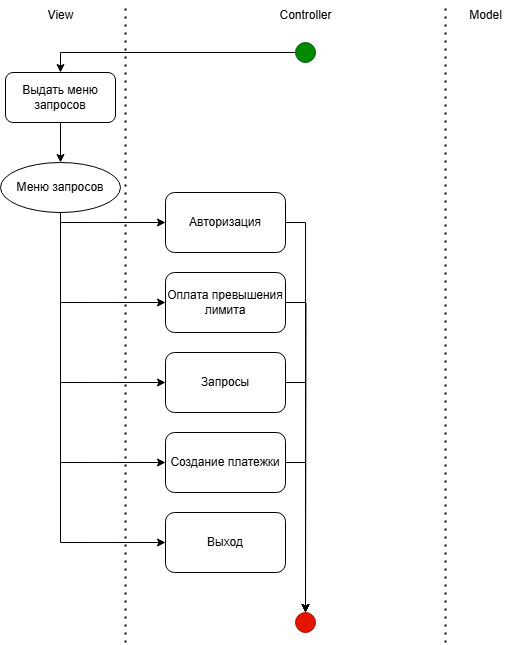

The diagram above was exported from draw.io. Its source (the exported page's mxGraphModel, read from the mxfile embedded in the PNG):
<mxGraphModel dx="689" dy="983" grid="1" gridSize="10" guides="1" tooltips="1" connect="1" arrows="1" fold="1" page="1" pageScale="1" pageWidth="827" pageHeight="1169" math="0" shadow="0">
  <root>
    <mxCell id="0" />
    <mxCell id="1" parent="0" />
    <mxCell id="7ZKBDPB_PeRNV5tusI3T-3" value="" style="endArrow=none;dashed=1;html=1;dashPattern=1 3;strokeWidth=2;rounded=0;" parent="1" edge="1">
      <mxGeometry width="50" height="50" relative="1" as="geometry">
        <mxPoint x="200" y="1000" as="sourcePoint" />
        <mxPoint x="200" y="360" as="targetPoint" />
      </mxGeometry>
    </mxCell>
    <mxCell id="7ZKBDPB_PeRNV5tusI3T-4" value="" style="endArrow=none;dashed=1;html=1;dashPattern=1 3;strokeWidth=2;rounded=0;" parent="1" edge="1">
      <mxGeometry width="50" height="50" relative="1" as="geometry">
        <mxPoint x="520" y="1000" as="sourcePoint" />
        <mxPoint x="520" y="360" as="targetPoint" />
      </mxGeometry>
    </mxCell>
    <mxCell id="7ZKBDPB_PeRNV5tusI3T-5" value="Model" style="text;html=1;align=center;verticalAlign=middle;resizable=0;points=[];autosize=1;strokeColor=none;fillColor=none;" parent="1" vertex="1">
      <mxGeometry x="530" y="358" width="60" height="30" as="geometry" />
    </mxCell>
    <mxCell id="7ZKBDPB_PeRNV5tusI3T-6" value="Controller" style="text;html=1;align=center;verticalAlign=middle;resizable=0;points=[];autosize=1;strokeColor=none;fillColor=none;" parent="1" vertex="1">
      <mxGeometry x="340" y="358" width="80" height="30" as="geometry" />
    </mxCell>
    <mxCell id="7ZKBDPB_PeRNV5tusI3T-7" value="View" style="text;html=1;align=center;verticalAlign=middle;resizable=0;points=[];autosize=1;strokeColor=none;fillColor=none;" parent="1" vertex="1">
      <mxGeometry x="110" y="358" width="50" height="30" as="geometry" />
    </mxCell>
    <mxCell id="CEURZAh3TSzKXGU9Qs23-3" style="edgeStyle=orthogonalEdgeStyle;rounded=0;orthogonalLoop=1;jettySize=auto;html=1;entryX=0.5;entryY=0;entryDx=0;entryDy=0;" edge="1" parent="1" source="7ZKBDPB_PeRNV5tusI3T-9" target="CEURZAh3TSzKXGU9Qs23-1">
      <mxGeometry relative="1" as="geometry" />
    </mxCell>
    <mxCell id="7ZKBDPB_PeRNV5tusI3T-9" value="" style="shape=ellipse;fillColor=#008a00;strokeColor=#005700;html=1;sketch=0;fontColor=#ffffff;" parent="1" vertex="1">
      <mxGeometry x="370" y="400" width="20" height="20" as="geometry" />
    </mxCell>
    <mxCell id="7ZKBDPB_PeRNV5tusI3T-12" value="Выход" style="rounded=1;whiteSpace=wrap;html=1;" parent="1" vertex="1">
      <mxGeometry x="240" y="870" width="120" height="60" as="geometry" />
    </mxCell>
    <mxCell id="CEURZAh3TSzKXGU9Qs23-22" style="edgeStyle=orthogonalEdgeStyle;rounded=0;orthogonalLoop=1;jettySize=auto;html=1;entryX=0.5;entryY=0;entryDx=0;entryDy=0;" edge="1" parent="1" source="7ZKBDPB_PeRNV5tusI3T-14" target="CEURZAh3TSzKXGU9Qs23-14">
      <mxGeometry relative="1" as="geometry" />
    </mxCell>
    <mxCell id="7ZKBDPB_PeRNV5tusI3T-14" value="Авторизация" style="rounded=1;whiteSpace=wrap;html=1;" parent="1" vertex="1">
      <mxGeometry x="240" y="550" width="120" height="60" as="geometry" />
    </mxCell>
    <mxCell id="CEURZAh3TSzKXGU9Qs23-25" style="edgeStyle=orthogonalEdgeStyle;rounded=0;orthogonalLoop=1;jettySize=auto;html=1;entryX=0.5;entryY=0;entryDx=0;entryDy=0;" edge="1" parent="1" source="7ZKBDPB_PeRNV5tusI3T-13" target="CEURZAh3TSzKXGU9Qs23-14">
      <mxGeometry relative="1" as="geometry" />
    </mxCell>
    <mxCell id="7ZKBDPB_PeRNV5tusI3T-13" value="Создание платежки" style="rounded=1;whiteSpace=wrap;html=1;" parent="1" vertex="1">
      <mxGeometry x="240" y="790" width="120" height="60" as="geometry" />
    </mxCell>
    <mxCell id="CEURZAh3TSzKXGU9Qs23-23" style="edgeStyle=orthogonalEdgeStyle;rounded=0;orthogonalLoop=1;jettySize=auto;html=1;" edge="1" parent="1" source="7ZKBDPB_PeRNV5tusI3T-15">
      <mxGeometry relative="1" as="geometry">
        <mxPoint x="380" y="970" as="targetPoint" />
      </mxGeometry>
    </mxCell>
    <mxCell id="7ZKBDPB_PeRNV5tusI3T-15" value="Оплата превышения лимита" style="rounded=1;whiteSpace=wrap;html=1;" parent="1" vertex="1">
      <mxGeometry x="240" y="630" width="120" height="60" as="geometry" />
    </mxCell>
    <mxCell id="CEURZAh3TSzKXGU9Qs23-24" style="edgeStyle=orthogonalEdgeStyle;rounded=0;orthogonalLoop=1;jettySize=auto;html=1;entryX=0.5;entryY=0;entryDx=0;entryDy=0;" edge="1" parent="1" source="7ZKBDPB_PeRNV5tusI3T-16" target="CEURZAh3TSzKXGU9Qs23-14">
      <mxGeometry relative="1" as="geometry" />
    </mxCell>
    <mxCell id="7ZKBDPB_PeRNV5tusI3T-16" value="Запросы" style="rounded=1;whiteSpace=wrap;html=1;" parent="1" vertex="1">
      <mxGeometry x="240" y="710" width="120" height="60" as="geometry" />
    </mxCell>
    <mxCell id="CEURZAh3TSzKXGU9Qs23-4" style="edgeStyle=orthogonalEdgeStyle;rounded=0;orthogonalLoop=1;jettySize=auto;html=1;entryX=0.5;entryY=0;entryDx=0;entryDy=0;" edge="1" parent="1" source="CEURZAh3TSzKXGU9Qs23-1" target="CEURZAh3TSzKXGU9Qs23-2">
      <mxGeometry relative="1" as="geometry" />
    </mxCell>
    <mxCell id="CEURZAh3TSzKXGU9Qs23-1" value="Выдать меню запросов" style="rounded=1;whiteSpace=wrap;html=1;" vertex="1" parent="1">
      <mxGeometry x="80" y="430" width="110" height="50" as="geometry" />
    </mxCell>
    <mxCell id="CEURZAh3TSzKXGU9Qs23-5" style="edgeStyle=orthogonalEdgeStyle;rounded=0;orthogonalLoop=1;jettySize=auto;html=1;entryX=0;entryY=0.5;entryDx=0;entryDy=0;" edge="1" parent="1" source="CEURZAh3TSzKXGU9Qs23-2" target="7ZKBDPB_PeRNV5tusI3T-14">
      <mxGeometry relative="1" as="geometry">
        <mxPoint x="330.0000000000001" y="890" as="targetPoint" />
        <Array as="points">
          <mxPoint x="135" y="580" />
        </Array>
      </mxGeometry>
    </mxCell>
    <mxCell id="CEURZAh3TSzKXGU9Qs23-2" value="Меню запросов" style="ellipse;whiteSpace=wrap;html=1;" vertex="1" parent="1">
      <mxGeometry x="75" y="520" width="120" height="50" as="geometry" />
    </mxCell>
    <mxCell id="CEURZAh3TSzKXGU9Qs23-9" style="edgeStyle=orthogonalEdgeStyle;rounded=0;orthogonalLoop=1;jettySize=auto;html=1;entryX=0;entryY=0.5;entryDx=0;entryDy=0;exitX=0.5;exitY=1;exitDx=0;exitDy=0;" edge="1" parent="1" source="CEURZAh3TSzKXGU9Qs23-2" target="7ZKBDPB_PeRNV5tusI3T-15">
      <mxGeometry relative="1" as="geometry">
        <mxPoint x="230" y="640" as="targetPoint" />
        <mxPoint x="130" y="610" as="sourcePoint" />
        <Array as="points">
          <mxPoint x="135" y="660" />
        </Array>
      </mxGeometry>
    </mxCell>
    <mxCell id="CEURZAh3TSzKXGU9Qs23-10" style="edgeStyle=orthogonalEdgeStyle;rounded=0;orthogonalLoop=1;jettySize=auto;html=1;entryX=0;entryY=0.5;entryDx=0;entryDy=0;exitX=0.5;exitY=1;exitDx=0;exitDy=0;" edge="1" parent="1" source="CEURZAh3TSzKXGU9Qs23-2" target="7ZKBDPB_PeRNV5tusI3T-16">
      <mxGeometry relative="1" as="geometry">
        <mxPoint x="240" y="690" as="targetPoint" />
        <mxPoint x="145" y="580" as="sourcePoint" />
        <Array as="points">
          <mxPoint x="135" y="740" />
        </Array>
      </mxGeometry>
    </mxCell>
    <mxCell id="CEURZAh3TSzKXGU9Qs23-11" style="edgeStyle=orthogonalEdgeStyle;rounded=0;orthogonalLoop=1;jettySize=auto;html=1;exitX=0.5;exitY=1;exitDx=0;exitDy=0;entryX=0;entryY=0.5;entryDx=0;entryDy=0;" edge="1" parent="1" source="CEURZAh3TSzKXGU9Qs23-2" target="7ZKBDPB_PeRNV5tusI3T-13">
      <mxGeometry relative="1" as="geometry">
        <mxPoint x="250" y="840" as="targetPoint" />
        <mxPoint x="145" y="580" as="sourcePoint" />
        <Array as="points">
          <mxPoint x="135" y="820" />
        </Array>
      </mxGeometry>
    </mxCell>
    <mxCell id="CEURZAh3TSzKXGU9Qs23-12" style="edgeStyle=orthogonalEdgeStyle;rounded=0;orthogonalLoop=1;jettySize=auto;html=1;exitX=0.5;exitY=1;exitDx=0;exitDy=0;entryX=0;entryY=0.5;entryDx=0;entryDy=0;" edge="1" parent="1" source="CEURZAh3TSzKXGU9Qs23-2" target="7ZKBDPB_PeRNV5tusI3T-12">
      <mxGeometry relative="1" as="geometry">
        <mxPoint x="270" y="850" as="targetPoint" />
        <mxPoint x="145" y="580" as="sourcePoint" />
        <Array as="points">
          <mxPoint x="135" y="900" />
        </Array>
      </mxGeometry>
    </mxCell>
    <mxCell id="CEURZAh3TSzKXGU9Qs23-14" value="" style="shape=ellipse;fillColor=#e51400;strokeColor=#B20000;html=1;sketch=0;fontColor=#ffffff;" vertex="1" parent="1">
      <mxGeometry x="370" y="970" width="20" height="20" as="geometry" />
    </mxCell>
  </root>
</mxGraphModel>